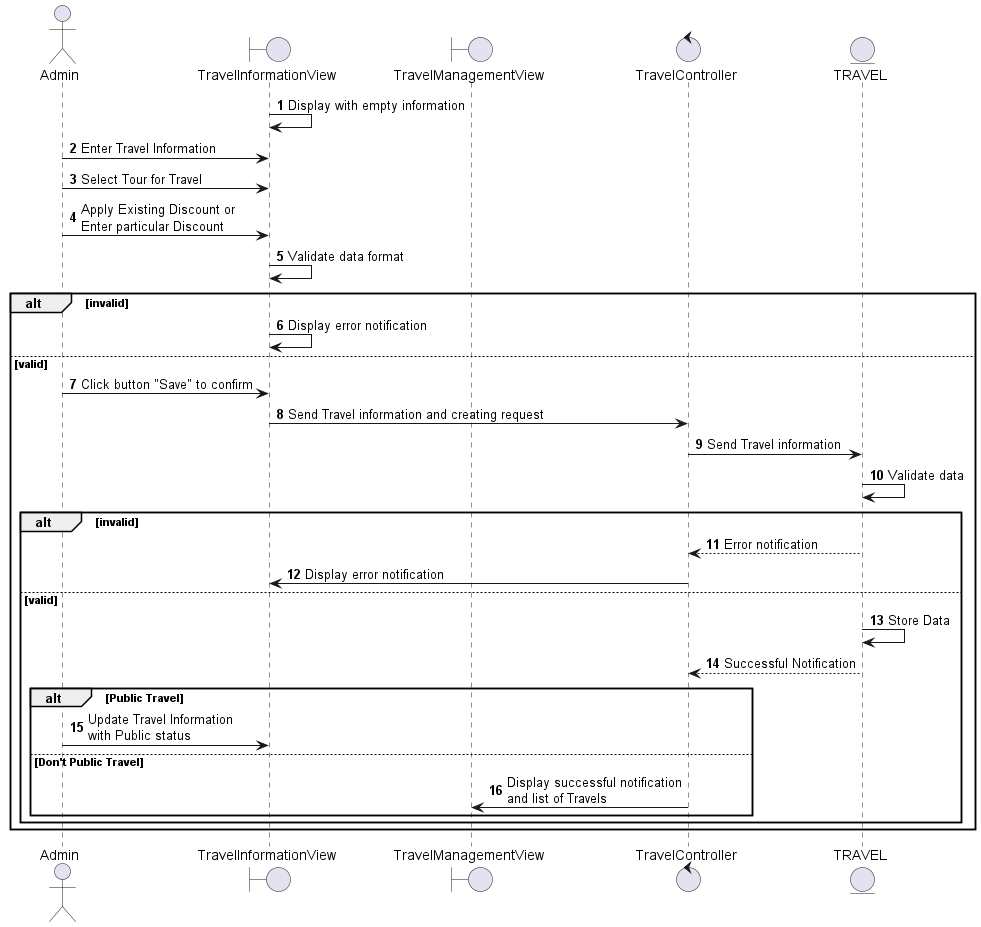

The diagram above was rendered by PlantUML. Its source (embedded in the PNG):
@startuml
autonumber
actor Admin
boundary TravelInformationView
boundary TravelManagementView
control TravelController
entity TRAVEL
TravelInformationView -> TravelInformationView: Display with empty information
Admin -> TravelInformationView: Enter Travel Information
    Admin -> TravelInformationView: Select Tour for Travel
    Admin -> TravelInformationView: Apply Existing Discount or\nEnter particular Discount
TravelInformationView -> TravelInformationView: Validate data format
alt invalid 
    TravelInformationView -> TravelInformationView: Display error notification
else valid 
    Admin -> TravelInformationView: Click button "Save" to confirm
    TravelInformationView -> TravelController: Send Travel information and creating request
    TravelController -> TRAVEL: Send Travel information
    TRAVEL -> TRAVEL: Validate data
    alt invalid
        TRAVEL --> TravelController: Error notification
        TravelController -> TravelInformationView: Display error notification
    else valid
        TRAVEL -> TRAVEL: Store Data
        TRAVEL --> TravelController: Successful Notification
        
        alt Public Travel 
            Admin -> TravelInformationView: Update Travel Information\nwith Public status
        else Don't Public Travel
            TravelController -> TravelManagementView: Display successful notification\nand list of Travels
        end
    end
end
@enduml